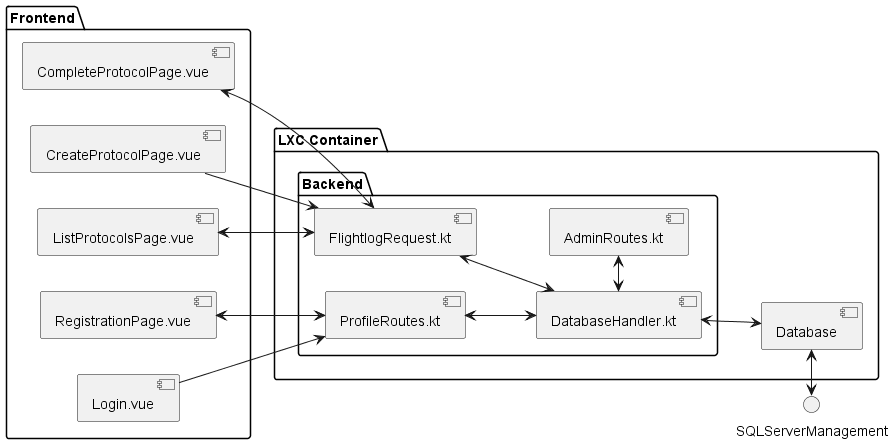

The diagram above was rendered by PlantUML. Its source (embedded in the PNG):
@startuml
left to right direction

    package "LXC Container" {
        [Database] as c1
        package "Backend" {
            [AdminRoutes.kt] as c2
            [FlightlogRequest.kt] as c3
            [ProfileRoutes.kt] as c4
            [DatabaseHandler.kt] as c5
        }
    }
    package "Frontend" {
        [RegistrationPage.vue] as c6
        [Login.vue] as c7
        [ListProtocolsPage.vue] as c8
        [CompleteProtocolPage.vue] as c9
        [CreateProtocolPage.vue] as c10
    }

    c2 <-l-> c5
    c3 <-d-> c5
    c4 <-d-> c5
    c5 <-d-> c1
    c6 <-d-> c4
    c7 -d-> c4
    c8 <-d-> c3
    c9 <-d-> c3
    c10 -d-> c3
    c1 <-l-> SQLServerManagement

@enduml